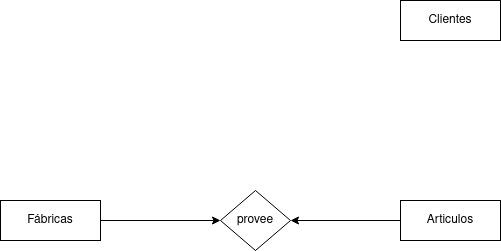

The diagram above was exported from draw.io. Its source (the exported page's mxGraphModel, read from the mxfile embedded in the PNG):
<mxGraphModel dx="1434" dy="795" grid="1" gridSize="10" guides="1" tooltips="1" connect="1" arrows="1" fold="1" page="1" pageScale="1" pageWidth="827" pageHeight="1169" math="0" shadow="0">
  <root>
    <mxCell id="0" />
    <mxCell id="1" parent="0" />
    <mxCell id="dd6FOA0o5gc563hlDWdJ-1" value="Clientes" style="whiteSpace=wrap;html=1;align=center;" vertex="1" parent="1">
      <mxGeometry x="450" y="200" width="100" height="40" as="geometry" />
    </mxCell>
    <mxCell id="dd6FOA0o5gc563hlDWdJ-8" style="edgeStyle=orthogonalEdgeStyle;rounded=0;orthogonalLoop=1;jettySize=auto;html=1;exitX=0;exitY=0.5;exitDx=0;exitDy=0;entryX=1;entryY=0.5;entryDx=0;entryDy=0;" edge="1" parent="1" source="dd6FOA0o5gc563hlDWdJ-2" target="dd6FOA0o5gc563hlDWdJ-5">
      <mxGeometry relative="1" as="geometry" />
    </mxCell>
    <mxCell id="dd6FOA0o5gc563hlDWdJ-2" value="Articulos" style="whiteSpace=wrap;html=1;align=center;" vertex="1" parent="1">
      <mxGeometry x="450" y="400" width="100" height="40" as="geometry" />
    </mxCell>
    <mxCell id="dd6FOA0o5gc563hlDWdJ-9" style="edgeStyle=orthogonalEdgeStyle;rounded=0;orthogonalLoop=1;jettySize=auto;html=1;exitX=1;exitY=0.5;exitDx=0;exitDy=0;entryX=0;entryY=0.5;entryDx=0;entryDy=0;" edge="1" parent="1" source="dd6FOA0o5gc563hlDWdJ-4" target="dd6FOA0o5gc563hlDWdJ-5">
      <mxGeometry relative="1" as="geometry" />
    </mxCell>
    <mxCell id="dd6FOA0o5gc563hlDWdJ-4" value="Fábricas" style="whiteSpace=wrap;html=1;align=center;" vertex="1" parent="1">
      <mxGeometry x="50" y="400" width="100" height="40" as="geometry" />
    </mxCell>
    <mxCell id="dd6FOA0o5gc563hlDWdJ-5" value="provee" style="shape=rhombus;perimeter=rhombusPerimeter;whiteSpace=wrap;html=1;align=center;" vertex="1" parent="1">
      <mxGeometry x="270" y="390" width="70" height="60" as="geometry" />
    </mxCell>
  </root>
</mxGraphModel>